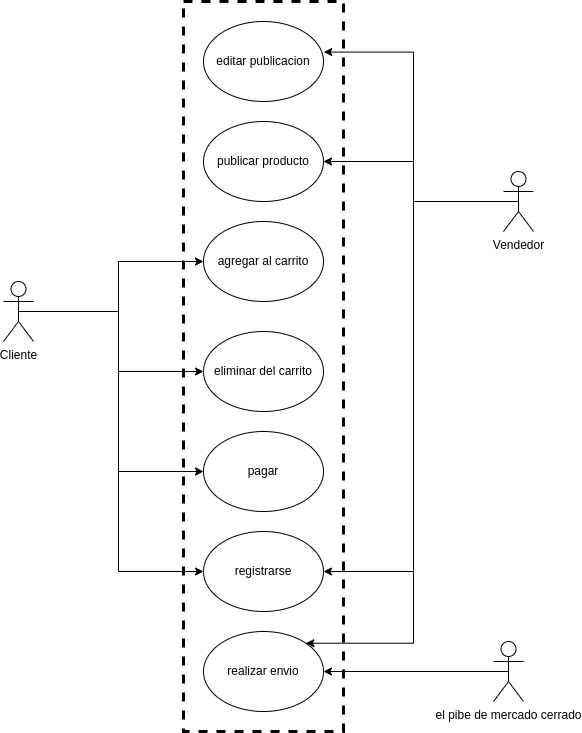

The diagram above was exported from draw.io. Its source (the exported page's mxGraphModel, read from the mxfile embedded in the PNG):
<mxGraphModel dx="880" dy="1603" grid="1" gridSize="10" guides="1" tooltips="1" connect="1" arrows="1" fold="1" page="1" pageScale="1" pageWidth="827" pageHeight="1169" math="0" shadow="0">
  <root>
    <mxCell id="0" />
    <mxCell id="1" parent="0" />
    <mxCell id="xvxsMe-YQJv7bsOhYXFm-1" value="agregar al carrito" style="ellipse;whiteSpace=wrap;html=1;" parent="1" vertex="1">
      <mxGeometry x="380" y="180" width="120" height="80" as="geometry" />
    </mxCell>
    <mxCell id="xvxsMe-YQJv7bsOhYXFm-2" value="publicar producto" style="ellipse;whiteSpace=wrap;html=1;" parent="1" vertex="1">
      <mxGeometry x="380" y="80" width="120" height="80" as="geometry" />
    </mxCell>
    <mxCell id="xvxsMe-YQJv7bsOhYXFm-3" value="registrarse" style="ellipse;whiteSpace=wrap;html=1;" parent="1" vertex="1">
      <mxGeometry x="380" y="490" width="120" height="80" as="geometry" />
    </mxCell>
    <mxCell id="xvxsMe-YQJv7bsOhYXFm-15" style="edgeStyle=orthogonalEdgeStyle;rounded=0;orthogonalLoop=1;jettySize=auto;html=1;exitX=0.5;exitY=0.5;exitDx=0;exitDy=0;exitPerimeter=0;" parent="1" source="xvxsMe-YQJv7bsOhYXFm-5" target="xvxsMe-YQJv7bsOhYXFm-1" edge="1">
      <mxGeometry relative="1" as="geometry" />
    </mxCell>
    <mxCell id="xvxsMe-YQJv7bsOhYXFm-16" style="edgeStyle=orthogonalEdgeStyle;rounded=0;orthogonalLoop=1;jettySize=auto;html=1;exitX=0.5;exitY=0.5;exitDx=0;exitDy=0;exitPerimeter=0;" parent="1" source="xvxsMe-YQJv7bsOhYXFm-5" target="xvxsMe-YQJv7bsOhYXFm-6" edge="1">
      <mxGeometry relative="1" as="geometry" />
    </mxCell>
    <mxCell id="xvxsMe-YQJv7bsOhYXFm-17" style="edgeStyle=orthogonalEdgeStyle;rounded=0;orthogonalLoop=1;jettySize=auto;html=1;exitX=0.5;exitY=0.5;exitDx=0;exitDy=0;exitPerimeter=0;entryX=0;entryY=0.5;entryDx=0;entryDy=0;" parent="1" source="xvxsMe-YQJv7bsOhYXFm-5" target="xvxsMe-YQJv7bsOhYXFm-7" edge="1">
      <mxGeometry relative="1" as="geometry" />
    </mxCell>
    <mxCell id="xvxsMe-YQJv7bsOhYXFm-33" style="edgeStyle=orthogonalEdgeStyle;rounded=0;orthogonalLoop=1;jettySize=auto;html=1;exitX=0.5;exitY=0.5;exitDx=0;exitDy=0;exitPerimeter=0;entryX=0;entryY=0.5;entryDx=0;entryDy=0;" parent="1" source="xvxsMe-YQJv7bsOhYXFm-5" target="xvxsMe-YQJv7bsOhYXFm-3" edge="1">
      <mxGeometry relative="1" as="geometry" />
    </mxCell>
    <mxCell id="xvxsMe-YQJv7bsOhYXFm-5" value="Cliente" style="shape=umlActor;verticalLabelPosition=bottom;verticalAlign=top;html=1;outlineConnect=0;" parent="1" vertex="1">
      <mxGeometry x="180" y="240" width="30" height="60" as="geometry" />
    </mxCell>
    <mxCell id="xvxsMe-YQJv7bsOhYXFm-6" value="eliminar del carrito" style="ellipse;whiteSpace=wrap;html=1;" parent="1" vertex="1">
      <mxGeometry x="380" y="290" width="120" height="80" as="geometry" />
    </mxCell>
    <mxCell id="xvxsMe-YQJv7bsOhYXFm-7" value="pagar" style="ellipse;whiteSpace=wrap;html=1;" parent="1" vertex="1">
      <mxGeometry x="380" y="390" width="120" height="80" as="geometry" />
    </mxCell>
    <mxCell id="xvxsMe-YQJv7bsOhYXFm-18" style="edgeStyle=orthogonalEdgeStyle;rounded=0;orthogonalLoop=1;jettySize=auto;html=1;exitX=0.5;exitY=0.5;exitDx=0;exitDy=0;exitPerimeter=0;entryX=1;entryY=0.5;entryDx=0;entryDy=0;" parent="1" source="xvxsMe-YQJv7bsOhYXFm-11" target="xvxsMe-YQJv7bsOhYXFm-2" edge="1">
      <mxGeometry relative="1" as="geometry" />
    </mxCell>
    <mxCell id="xvxsMe-YQJv7bsOhYXFm-36" style="edgeStyle=orthogonalEdgeStyle;rounded=0;orthogonalLoop=1;jettySize=auto;html=1;exitX=0.5;exitY=0.5;exitDx=0;exitDy=0;exitPerimeter=0;entryX=1;entryY=0.5;entryDx=0;entryDy=0;" parent="1" source="xvxsMe-YQJv7bsOhYXFm-11" target="xvxsMe-YQJv7bsOhYXFm-3" edge="1">
      <mxGeometry relative="1" as="geometry" />
    </mxCell>
    <mxCell id="xvxsMe-YQJv7bsOhYXFm-40" style="edgeStyle=orthogonalEdgeStyle;rounded=0;orthogonalLoop=1;jettySize=auto;html=1;exitX=0.5;exitY=0.5;exitDx=0;exitDy=0;exitPerimeter=0;entryX=1.002;entryY=0.382;entryDx=0;entryDy=0;entryPerimeter=0;" parent="1" source="xvxsMe-YQJv7bsOhYXFm-11" target="xvxsMe-YQJv7bsOhYXFm-38" edge="1">
      <mxGeometry relative="1" as="geometry" />
    </mxCell>
    <mxCell id="xvxsMe-YQJv7bsOhYXFm-43" style="edgeStyle=orthogonalEdgeStyle;rounded=0;orthogonalLoop=1;jettySize=auto;html=1;exitX=0.5;exitY=0.5;exitDx=0;exitDy=0;exitPerimeter=0;entryX=1;entryY=0;entryDx=0;entryDy=0;" parent="1" source="xvxsMe-YQJv7bsOhYXFm-11" target="xvxsMe-YQJv7bsOhYXFm-27" edge="1">
      <mxGeometry relative="1" as="geometry">
        <Array as="points">
          <mxPoint x="590" y="160" />
          <mxPoint x="590" y="602" />
        </Array>
      </mxGeometry>
    </mxCell>
    <mxCell id="xvxsMe-YQJv7bsOhYXFm-11" value="Vendedor" style="shape=umlActor;verticalLabelPosition=bottom;verticalAlign=top;html=1;outlineConnect=0;" parent="1" vertex="1">
      <mxGeometry x="680" y="130" width="30" height="60" as="geometry" />
    </mxCell>
    <mxCell id="xvxsMe-YQJv7bsOhYXFm-27" value="realizar envio" style="ellipse;whiteSpace=wrap;html=1;" parent="1" vertex="1">
      <mxGeometry x="380" y="590" width="120" height="80" as="geometry" />
    </mxCell>
    <mxCell id="xvxsMe-YQJv7bsOhYXFm-29" style="edgeStyle=orthogonalEdgeStyle;rounded=0;orthogonalLoop=1;jettySize=auto;html=1;exitX=0.5;exitY=0.5;exitDx=0;exitDy=0;exitPerimeter=0;" parent="1" source="xvxsMe-YQJv7bsOhYXFm-28" target="xvxsMe-YQJv7bsOhYXFm-27" edge="1">
      <mxGeometry relative="1" as="geometry" />
    </mxCell>
    <mxCell id="xvxsMe-YQJv7bsOhYXFm-28" value="el pibe de mercado cerrado" style="shape=umlActor;verticalLabelPosition=bottom;verticalAlign=top;html=1;outlineConnect=0;" parent="1" vertex="1">
      <mxGeometry x="670" y="600" width="30" height="60" as="geometry" />
    </mxCell>
    <mxCell id="xvxsMe-YQJv7bsOhYXFm-38" value="editar publicacion" style="ellipse;whiteSpace=wrap;html=1;" parent="1" vertex="1">
      <mxGeometry x="380" y="-20" width="120" height="80" as="geometry" />
    </mxCell>
    <mxCell id="xvxsMe-YQJv7bsOhYXFm-45" value="" style="rounded=0;whiteSpace=wrap;html=1;fillColor=none;dashed=1;strokeWidth=3;" parent="1" vertex="1">
      <mxGeometry x="360" y="-40" width="160" height="730" as="geometry" />
    </mxCell>
  </root>
</mxGraphModel>